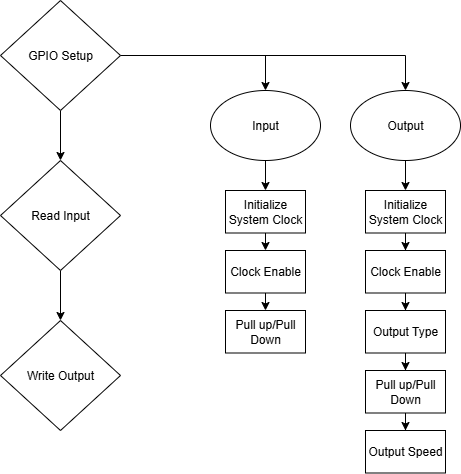

The diagram above was exported from draw.io. Its source (the exported page's mxGraphModel, read from the mxfile embedded in the PNG):
<mxGraphModel dx="1152" dy="589" grid="1" gridSize="10" guides="1" tooltips="1" connect="1" arrows="1" fold="1" page="1" pageScale="1" pageWidth="827" pageHeight="1169" math="0" shadow="0">
  <root>
    <mxCell id="0" />
    <mxCell id="1" parent="0" />
    <mxCell id="9OLY2e9d5RurlmTj1MkN-34" value="" style="edgeStyle=orthogonalEdgeStyle;rounded=0;orthogonalLoop=1;jettySize=auto;html=1;" edge="1" parent="1" source="9OLY2e9d5RurlmTj1MkN-6" target="9OLY2e9d5RurlmTj1MkN-33">
      <mxGeometry relative="1" as="geometry" />
    </mxCell>
    <mxCell id="9OLY2e9d5RurlmTj1MkN-37" style="edgeStyle=orthogonalEdgeStyle;rounded=0;orthogonalLoop=1;jettySize=auto;html=1;entryX=0.5;entryY=0;entryDx=0;entryDy=0;" edge="1" parent="1" source="9OLY2e9d5RurlmTj1MkN-6" target="9OLY2e9d5RurlmTj1MkN-7">
      <mxGeometry relative="1" as="geometry">
        <mxPoint x="430" y="130" as="targetPoint" />
      </mxGeometry>
    </mxCell>
    <mxCell id="9OLY2e9d5RurlmTj1MkN-43" style="edgeStyle=orthogonalEdgeStyle;rounded=0;orthogonalLoop=1;jettySize=auto;html=1;exitX=1;exitY=0.5;exitDx=0;exitDy=0;entryX=0.5;entryY=0;entryDx=0;entryDy=0;" edge="1" parent="1" source="9OLY2e9d5RurlmTj1MkN-6" target="9OLY2e9d5RurlmTj1MkN-8">
      <mxGeometry relative="1" as="geometry" />
    </mxCell>
    <mxCell id="9OLY2e9d5RurlmTj1MkN-6" value="GPIO Setup" style="rhombus;whiteSpace=wrap;html=1;" vertex="1" parent="1">
      <mxGeometry x="170" y="70" width="120" height="110" as="geometry" />
    </mxCell>
    <mxCell id="9OLY2e9d5RurlmTj1MkN-39" value="" style="edgeStyle=orthogonalEdgeStyle;rounded=0;orthogonalLoop=1;jettySize=auto;html=1;" edge="1" parent="1" source="9OLY2e9d5RurlmTj1MkN-7" target="9OLY2e9d5RurlmTj1MkN-38">
      <mxGeometry relative="1" as="geometry" />
    </mxCell>
    <mxCell id="9OLY2e9d5RurlmTj1MkN-7" value="Input" style="ellipse;whiteSpace=wrap;html=1;" vertex="1" parent="1">
      <mxGeometry x="380" y="160" width="110" height="70" as="geometry" />
    </mxCell>
    <mxCell id="9OLY2e9d5RurlmTj1MkN-44" value="" style="edgeStyle=orthogonalEdgeStyle;rounded=0;orthogonalLoop=1;jettySize=auto;html=1;" edge="1" parent="1" source="9OLY2e9d5RurlmTj1MkN-8" target="9OLY2e9d5RurlmTj1MkN-24">
      <mxGeometry relative="1" as="geometry" />
    </mxCell>
    <mxCell id="9OLY2e9d5RurlmTj1MkN-8" value="Output" style="ellipse;whiteSpace=wrap;html=1;" vertex="1" parent="1">
      <mxGeometry x="520" y="160" width="110" height="70" as="geometry" />
    </mxCell>
    <mxCell id="9OLY2e9d5RurlmTj1MkN-18" value="" style="edgeStyle=orthogonalEdgeStyle;rounded=0;orthogonalLoop=1;jettySize=auto;html=1;" edge="1" parent="1" target="9OLY2e9d5RurlmTj1MkN-15">
      <mxGeometry relative="1" as="geometry">
        <mxPoint x="395" y="205" as="sourcePoint" />
      </mxGeometry>
    </mxCell>
    <mxCell id="9OLY2e9d5RurlmTj1MkN-41" style="edgeStyle=orthogonalEdgeStyle;rounded=0;orthogonalLoop=1;jettySize=auto;html=1;exitX=0.5;exitY=1;exitDx=0;exitDy=0;entryX=0.5;entryY=0;entryDx=0;entryDy=0;" edge="1" parent="1" source="9OLY2e9d5RurlmTj1MkN-20" target="9OLY2e9d5RurlmTj1MkN-22">
      <mxGeometry relative="1" as="geometry" />
    </mxCell>
    <mxCell id="9OLY2e9d5RurlmTj1MkN-20" value="&lt;span style=&quot;font-family: Arial;&quot;&gt;Clock Enable&lt;/span&gt;" style="whiteSpace=wrap;html=1;" vertex="1" parent="1">
      <mxGeometry x="395" y="320" width="80" height="42.5" as="geometry" />
    </mxCell>
    <mxCell id="9OLY2e9d5RurlmTj1MkN-22" value="&lt;span style=&quot;font-family: Arial;&quot;&gt;Pull up/Pull Down&lt;/span&gt;" style="whiteSpace=wrap;html=1;" vertex="1" parent="1">
      <mxGeometry x="395" y="380" width="80" height="42.5" as="geometry" />
    </mxCell>
    <mxCell id="9OLY2e9d5RurlmTj1MkN-26" value="" style="edgeStyle=orthogonalEdgeStyle;rounded=0;orthogonalLoop=1;jettySize=auto;html=1;" edge="1" parent="1" source="9OLY2e9d5RurlmTj1MkN-24" target="9OLY2e9d5RurlmTj1MkN-25">
      <mxGeometry relative="1" as="geometry" />
    </mxCell>
    <mxCell id="9OLY2e9d5RurlmTj1MkN-24" value="&lt;span style=&quot;font-family: Arial;&quot;&gt;&lt;font style=&quot;color: light-dark(rgb(0, 0, 0), rgb(255, 255, 255));&quot;&gt;Initialize System Clock&lt;/font&gt;&lt;/span&gt;" style="whiteSpace=wrap;html=1;" vertex="1" parent="1">
      <mxGeometry x="535" y="260" width="80" height="42.5" as="geometry" />
    </mxCell>
    <mxCell id="9OLY2e9d5RurlmTj1MkN-28" value="" style="edgeStyle=orthogonalEdgeStyle;rounded=0;orthogonalLoop=1;jettySize=auto;html=1;" edge="1" parent="1" source="9OLY2e9d5RurlmTj1MkN-25" target="9OLY2e9d5RurlmTj1MkN-27">
      <mxGeometry relative="1" as="geometry" />
    </mxCell>
    <mxCell id="9OLY2e9d5RurlmTj1MkN-25" value="&lt;span style=&quot;font-family: Arial;&quot;&gt;Clock Enable&lt;/span&gt;" style="whiteSpace=wrap;html=1;" vertex="1" parent="1">
      <mxGeometry x="535" y="320" width="80" height="42.5" as="geometry" />
    </mxCell>
    <mxCell id="9OLY2e9d5RurlmTj1MkN-30" value="" style="edgeStyle=orthogonalEdgeStyle;rounded=0;orthogonalLoop=1;jettySize=auto;html=1;" edge="1" parent="1" source="9OLY2e9d5RurlmTj1MkN-27" target="9OLY2e9d5RurlmTj1MkN-29">
      <mxGeometry relative="1" as="geometry" />
    </mxCell>
    <mxCell id="9OLY2e9d5RurlmTj1MkN-27" value="&lt;span style=&quot;font-family: Arial;&quot;&gt;Output Type&lt;/span&gt;" style="whiteSpace=wrap;html=1;" vertex="1" parent="1">
      <mxGeometry x="535" y="380" width="80" height="42.5" as="geometry" />
    </mxCell>
    <mxCell id="9OLY2e9d5RurlmTj1MkN-32" value="" style="edgeStyle=orthogonalEdgeStyle;rounded=0;orthogonalLoop=1;jettySize=auto;html=1;" edge="1" parent="1" source="9OLY2e9d5RurlmTj1MkN-29" target="9OLY2e9d5RurlmTj1MkN-31">
      <mxGeometry relative="1" as="geometry" />
    </mxCell>
    <mxCell id="9OLY2e9d5RurlmTj1MkN-29" value="&lt;span style=&quot;font-family: Arial;&quot;&gt;Pull up/Pull Down&lt;/span&gt;" style="whiteSpace=wrap;html=1;" vertex="1" parent="1">
      <mxGeometry x="535" y="440" width="80" height="42.5" as="geometry" />
    </mxCell>
    <mxCell id="9OLY2e9d5RurlmTj1MkN-31" value="&lt;span style=&quot;font-family: Arial;&quot;&gt;Output Speed&lt;/span&gt;" style="whiteSpace=wrap;html=1;" vertex="1" parent="1">
      <mxGeometry x="535" y="500" width="80" height="42.5" as="geometry" />
    </mxCell>
    <mxCell id="9OLY2e9d5RurlmTj1MkN-36" value="" style="edgeStyle=orthogonalEdgeStyle;rounded=0;orthogonalLoop=1;jettySize=auto;html=1;" edge="1" parent="1" source="9OLY2e9d5RurlmTj1MkN-33" target="9OLY2e9d5RurlmTj1MkN-35">
      <mxGeometry relative="1" as="geometry" />
    </mxCell>
    <mxCell id="9OLY2e9d5RurlmTj1MkN-33" value="Read Input" style="rhombus;whiteSpace=wrap;html=1;" vertex="1" parent="1">
      <mxGeometry x="170" y="230" width="120" height="110" as="geometry" />
    </mxCell>
    <mxCell id="9OLY2e9d5RurlmTj1MkN-35" value="Write Output" style="rhombus;whiteSpace=wrap;html=1;" vertex="1" parent="1">
      <mxGeometry x="170" y="390" width="120" height="110" as="geometry" />
    </mxCell>
    <mxCell id="9OLY2e9d5RurlmTj1MkN-40" style="edgeStyle=orthogonalEdgeStyle;rounded=0;orthogonalLoop=1;jettySize=auto;html=1;exitX=0.5;exitY=1;exitDx=0;exitDy=0;entryX=0.5;entryY=0;entryDx=0;entryDy=0;" edge="1" parent="1" source="9OLY2e9d5RurlmTj1MkN-38" target="9OLY2e9d5RurlmTj1MkN-20">
      <mxGeometry relative="1" as="geometry" />
    </mxCell>
    <mxCell id="9OLY2e9d5RurlmTj1MkN-38" value="&lt;span style=&quot;font-family: Arial;&quot;&gt;&lt;font style=&quot;color: light-dark(rgb(0, 0, 0), rgb(255, 255, 255));&quot;&gt;Initialize System Clock&lt;/font&gt;&lt;/span&gt;" style="whiteSpace=wrap;html=1;" vertex="1" parent="1">
      <mxGeometry x="395" y="260" width="80" height="42.5" as="geometry" />
    </mxCell>
  </root>
</mxGraphModel>